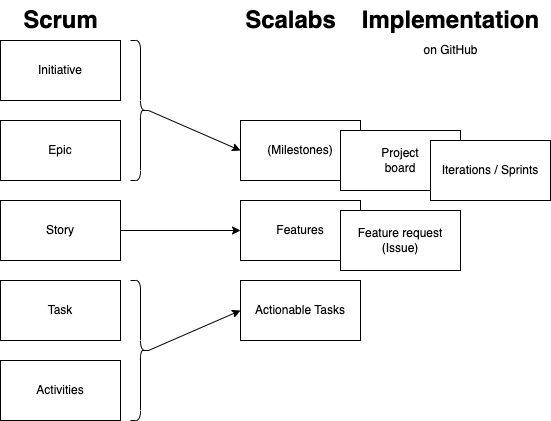

The diagram above was exported from draw.io. Its source (the exported page's mxGraphModel, read from the mxfile embedded in the PNG):
<mxGraphModel dx="851" dy="545" grid="1" gridSize="10" guides="1" tooltips="1" connect="1" arrows="1" fold="1" page="1" pageScale="1" pageWidth="827" pageHeight="1169" math="0" shadow="0">
  <root>
    <mxCell id="0" />
    <mxCell id="1" parent="0" />
    <mxCell id="yGy2kFKaapS8bqqDqIdr-1" value="Initiative" style="rounded=0;whiteSpace=wrap;html=1;" vertex="1" parent="1">
      <mxGeometry x="80" y="40" width="120" height="60" as="geometry" />
    </mxCell>
    <mxCell id="yGy2kFKaapS8bqqDqIdr-2" value="Epic" style="rounded=0;whiteSpace=wrap;html=1;" vertex="1" parent="1">
      <mxGeometry x="80" y="120" width="120" height="60" as="geometry" />
    </mxCell>
    <mxCell id="yGy2kFKaapS8bqqDqIdr-17" style="edgeStyle=orthogonalEdgeStyle;rounded=0;orthogonalLoop=1;jettySize=auto;html=1;entryX=0;entryY=0.5;entryDx=0;entryDy=0;" edge="1" parent="1" source="yGy2kFKaapS8bqqDqIdr-4" target="yGy2kFKaapS8bqqDqIdr-7">
      <mxGeometry relative="1" as="geometry" />
    </mxCell>
    <mxCell id="yGy2kFKaapS8bqqDqIdr-4" value="Story" style="rounded=0;whiteSpace=wrap;html=1;" vertex="1" parent="1">
      <mxGeometry x="80" y="200" width="120" height="60" as="geometry" />
    </mxCell>
    <mxCell id="yGy2kFKaapS8bqqDqIdr-5" value="Task" style="rounded=0;whiteSpace=wrap;html=1;" vertex="1" parent="1">
      <mxGeometry x="80" y="280" width="120" height="60" as="geometry" />
    </mxCell>
    <mxCell id="yGy2kFKaapS8bqqDqIdr-6" value="Activities" style="rounded=0;whiteSpace=wrap;html=1;" vertex="1" parent="1">
      <mxGeometry x="80" y="360" width="120" height="60" as="geometry" />
    </mxCell>
    <mxCell id="yGy2kFKaapS8bqqDqIdr-7" value="Features" style="rounded=0;whiteSpace=wrap;html=1;" vertex="1" parent="1">
      <mxGeometry x="320" y="200" width="120" height="60" as="geometry" />
    </mxCell>
    <mxCell id="yGy2kFKaapS8bqqDqIdr-8" value="Actionable Tasks" style="rounded=0;whiteSpace=wrap;html=1;" vertex="1" parent="1">
      <mxGeometry x="320" y="280" width="120" height="60" as="geometry" />
    </mxCell>
    <mxCell id="yGy2kFKaapS8bqqDqIdr-9" value="(Milestones)" style="rounded=0;whiteSpace=wrap;html=1;" vertex="1" parent="1">
      <mxGeometry x="320" y="120" width="120" height="60" as="geometry" />
    </mxCell>
    <mxCell id="yGy2kFKaapS8bqqDqIdr-12" value="Project&lt;br&gt;board" style="rounded=0;whiteSpace=wrap;html=1;" vertex="1" parent="1">
      <mxGeometry x="420" y="130" width="120" height="60" as="geometry" />
    </mxCell>
    <mxCell id="yGy2kFKaapS8bqqDqIdr-10" value="Iterations / Sprints" style="rounded=0;whiteSpace=wrap;html=1;" vertex="1" parent="1">
      <mxGeometry x="510" y="140" width="120" height="60" as="geometry" />
    </mxCell>
    <mxCell id="yGy2kFKaapS8bqqDqIdr-13" value="Feature request (Issue)" style="rounded=0;whiteSpace=wrap;html=1;" vertex="1" parent="1">
      <mxGeometry x="420" y="210" width="120" height="60" as="geometry" />
    </mxCell>
    <mxCell id="yGy2kFKaapS8bqqDqIdr-15" value="" style="shape=curlyBracket;whiteSpace=wrap;html=1;rounded=1;flipH=1;labelPosition=right;verticalLabelPosition=middle;align=left;verticalAlign=middle;size=0.5;" vertex="1" parent="1">
      <mxGeometry x="210" y="280" width="20" height="140" as="geometry" />
    </mxCell>
    <mxCell id="yGy2kFKaapS8bqqDqIdr-16" value="" style="endArrow=classic;html=1;rounded=0;entryX=0;entryY=0.5;entryDx=0;entryDy=0;exitX=0.1;exitY=0.5;exitDx=0;exitDy=0;exitPerimeter=0;" edge="1" parent="1" source="yGy2kFKaapS8bqqDqIdr-15" target="yGy2kFKaapS8bqqDqIdr-8">
      <mxGeometry width="50" height="50" relative="1" as="geometry">
        <mxPoint x="230" y="380" as="sourcePoint" />
        <mxPoint x="280" y="330" as="targetPoint" />
      </mxGeometry>
    </mxCell>
    <mxCell id="yGy2kFKaapS8bqqDqIdr-20" value="" style="shape=curlyBracket;whiteSpace=wrap;html=1;rounded=1;flipH=1;labelPosition=right;verticalLabelPosition=middle;align=left;verticalAlign=middle;" vertex="1" parent="1">
      <mxGeometry x="210" y="40" width="20" height="140" as="geometry" />
    </mxCell>
    <mxCell id="yGy2kFKaapS8bqqDqIdr-21" value="" style="endArrow=classic;html=1;rounded=0;entryX=0;entryY=0.5;entryDx=0;entryDy=0;exitX=0.1;exitY=0.5;exitDx=0;exitDy=0;exitPerimeter=0;" edge="1" parent="1" source="yGy2kFKaapS8bqqDqIdr-20" target="yGy2kFKaapS8bqqDqIdr-9">
      <mxGeometry width="50" height="50" relative="1" as="geometry">
        <mxPoint x="260" y="170" as="sourcePoint" />
        <mxPoint x="310" y="120" as="targetPoint" />
      </mxGeometry>
    </mxCell>
    <mxCell id="yGy2kFKaapS8bqqDqIdr-22" value="Scrum" style="text;strokeColor=none;fillColor=none;html=1;fontSize=24;fontStyle=1;verticalAlign=middle;align=center;" vertex="1" parent="1">
      <mxGeometry x="90" width="100" height="40" as="geometry" />
    </mxCell>
    <mxCell id="yGy2kFKaapS8bqqDqIdr-23" value="Scalabs" style="text;strokeColor=none;fillColor=none;html=1;fontSize=24;fontStyle=1;verticalAlign=middle;align=center;" vertex="1" parent="1">
      <mxGeometry x="320" width="100" height="40" as="geometry" />
    </mxCell>
    <mxCell id="yGy2kFKaapS8bqqDqIdr-24" value="Implementation" style="text;strokeColor=none;fillColor=none;html=1;fontSize=24;fontStyle=1;verticalAlign=middle;align=center;" vertex="1" parent="1">
      <mxGeometry x="480" width="100" height="40" as="geometry" />
    </mxCell>
    <mxCell id="yGy2kFKaapS8bqqDqIdr-25" value="on GitHub" style="text;html=1;align=center;verticalAlign=middle;resizable=0;points=[];autosize=1;strokeColor=none;fillColor=none;" vertex="1" parent="1">
      <mxGeometry x="490" y="35" width="80" height="30" as="geometry" />
    </mxCell>
  </root>
</mxGraphModel>